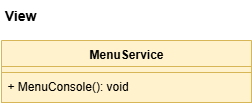

The diagram above was exported from draw.io. Its source (the exported page's mxGraphModel, read from the mxfile embedded in the PNG):
<mxGraphModel dx="2379" dy="1110" grid="1" gridSize="10" guides="1" tooltips="1" connect="1" arrows="1" fold="1" page="1" pageScale="1" pageWidth="827" pageHeight="1169" math="0" shadow="0">
  <root>
    <mxCell id="0" />
    <mxCell id="1" parent="0" />
    <mxCell id="ipYxZ7Gk1h7wY8a5Encb-22" value="MenuService" style="swimlane;fontStyle=1;align=center;verticalAlign=top;childLayout=stackLayout;horizontal=1;startSize=26;horizontalStack=0;resizeParent=1;resizeParentMax=0;resizeLast=0;collapsible=1;marginBottom=0;whiteSpace=wrap;html=1;fillColor=#fff2cc;strokeColor=#d6b656;" parent="1" vertex="1">
      <mxGeometry x="801" y="540" width="250" height="62" as="geometry" />
    </mxCell>
    <mxCell id="ipYxZ7Gk1h7wY8a5Encb-24" value="" style="line;strokeWidth=1;fillColor=none;align=left;verticalAlign=middle;spacingTop=-1;spacingLeft=3;spacingRight=3;rotatable=0;labelPosition=right;points=[];portConstraint=eastwest;strokeColor=inherit;" parent="ipYxZ7Gk1h7wY8a5Encb-22" vertex="1">
      <mxGeometry y="26" width="250" as="geometry" />
    </mxCell>
    <mxCell id="ipYxZ7Gk1h7wY8a5Encb-23" value="" style="text;strokeColor=#d6b656;fillColor=#fff2cc;align=left;verticalAlign=top;spacingLeft=4;spacingRight=4;overflow=hidden;rotatable=0;points=[[0,0.5],[1,0.5]];portConstraint=eastwest;whiteSpace=wrap;html=1;" parent="ipYxZ7Gk1h7wY8a5Encb-22" vertex="1">
      <mxGeometry y="26" width="250" height="6" as="geometry" />
    </mxCell>
    <mxCell id="ipYxZ7Gk1h7wY8a5Encb-25" value="+ MenuConsole(): void" style="text;strokeColor=#d6b656;fillColor=#fff2cc;align=left;verticalAlign=top;spacingLeft=4;spacingRight=4;overflow=hidden;rotatable=0;points=[[0,0.5],[1,0.5]];portConstraint=eastwest;whiteSpace=wrap;html=1;" parent="ipYxZ7Gk1h7wY8a5Encb-22" vertex="1">
      <mxGeometry y="32" width="250" height="30" as="geometry" />
    </mxCell>
    <mxCell id="ipYxZ7Gk1h7wY8a5Encb-30" value="&lt;b&gt;&lt;font style=&quot;font-size: 14px;&quot;&gt;View&lt;/font&gt;&lt;/b&gt;" style="text;html=1;align=center;verticalAlign=middle;whiteSpace=wrap;rounded=0;" parent="1" vertex="1">
      <mxGeometry x="800" y="500" width="40" height="30" as="geometry" />
    </mxCell>
  </root>
</mxGraphModel>